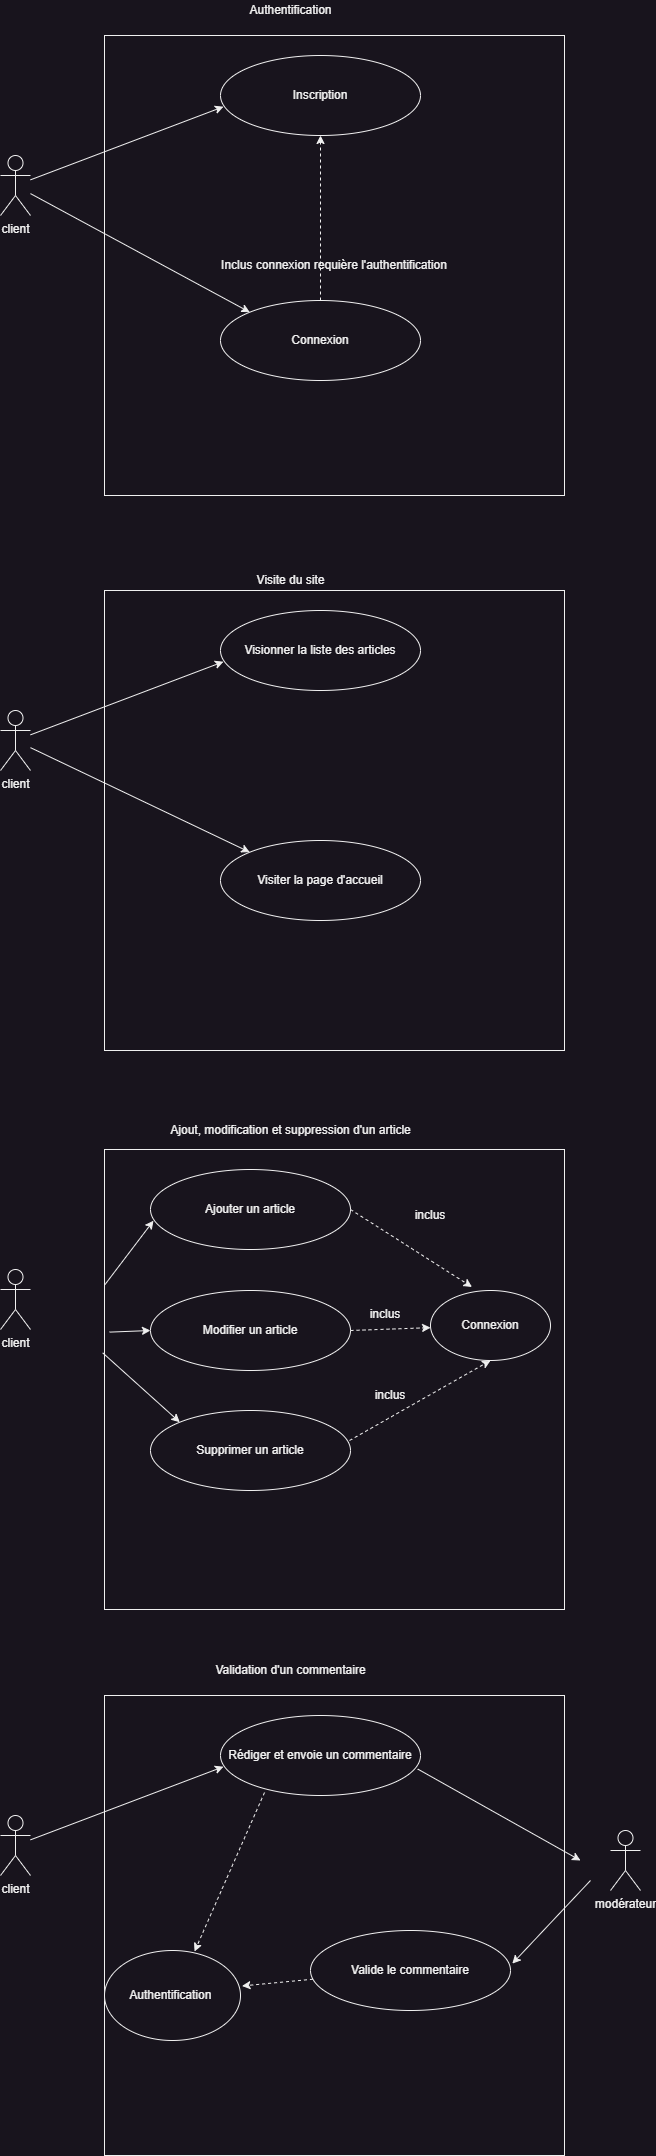

The diagram above was exported from draw.io. Its source (the exported page's mxGraphModel, read from the mxfile embedded in the PNG):
<mxGraphModel dx="954" dy="551" grid="1" gridSize="10" guides="1" tooltips="1" connect="1" arrows="1" fold="1" page="1" pageScale="1" pageWidth="827" pageHeight="1169" math="0" shadow="0">
  <root>
    <mxCell id="0" />
    <mxCell id="1" parent="0" />
    <mxCell id="7z64H7SqUG2_AQUEvQxT-1" value="" style="whiteSpace=wrap;html=1;aspect=fixed;" parent="1" vertex="1">
      <mxGeometry x="184" y="610" width="460" height="460" as="geometry" />
    </mxCell>
    <mxCell id="7z64H7SqUG2_AQUEvQxT-2" value="client" style="shape=umlActor;verticalLabelPosition=bottom;verticalAlign=top;html=1;outlineConnect=0;" parent="1" vertex="1">
      <mxGeometry x="80" y="730" width="30" height="60" as="geometry" />
    </mxCell>
    <mxCell id="7z64H7SqUG2_AQUEvQxT-3" value="Visionner la liste des articles" style="ellipse;whiteSpace=wrap;html=1;" parent="1" vertex="1">
      <mxGeometry x="300" y="630" width="200" height="80" as="geometry" />
    </mxCell>
    <mxCell id="7z64H7SqUG2_AQUEvQxT-5" value="Visiter la page d'accueil" style="ellipse;whiteSpace=wrap;html=1;" parent="1" vertex="1">
      <mxGeometry x="300" y="860" width="200" height="80" as="geometry" />
    </mxCell>
    <mxCell id="7z64H7SqUG2_AQUEvQxT-6" value="" style="endArrow=classic;html=1;rounded=0;entryX=0.015;entryY=0.64;entryDx=0;entryDy=0;entryPerimeter=0;" parent="1" source="7z64H7SqUG2_AQUEvQxT-2" target="7z64H7SqUG2_AQUEvQxT-3" edge="1">
      <mxGeometry width="50" height="50" relative="1" as="geometry">
        <mxPoint x="370" y="910" as="sourcePoint" />
        <mxPoint x="420" y="860" as="targetPoint" />
      </mxGeometry>
    </mxCell>
    <mxCell id="7z64H7SqUG2_AQUEvQxT-8" value="" style="endArrow=classic;html=1;rounded=0;entryX=0;entryY=0;entryDx=0;entryDy=0;" parent="1" source="7z64H7SqUG2_AQUEvQxT-2" target="7z64H7SqUG2_AQUEvQxT-5" edge="1">
      <mxGeometry width="50" height="50" relative="1" as="geometry">
        <mxPoint x="370" y="910" as="sourcePoint" />
        <mxPoint x="420" y="860" as="targetPoint" />
      </mxGeometry>
    </mxCell>
    <mxCell id="7z64H7SqUG2_AQUEvQxT-18" value="" style="whiteSpace=wrap;html=1;aspect=fixed;" parent="1" vertex="1">
      <mxGeometry x="184" y="1169" width="460" height="460" as="geometry" />
    </mxCell>
    <mxCell id="7z64H7SqUG2_AQUEvQxT-19" value="client" style="shape=umlActor;verticalLabelPosition=bottom;verticalAlign=top;html=1;outlineConnect=0;" parent="1" vertex="1">
      <mxGeometry x="80" y="1289" width="30" height="60" as="geometry" />
    </mxCell>
    <mxCell id="7z64H7SqUG2_AQUEvQxT-20" value="Ajouter un article" style="ellipse;whiteSpace=wrap;html=1;" parent="1" vertex="1">
      <mxGeometry x="230" y="1189" width="200" height="80" as="geometry" />
    </mxCell>
    <mxCell id="7z64H7SqUG2_AQUEvQxT-21" value="Modifier un article" style="ellipse;whiteSpace=wrap;html=1;" parent="1" vertex="1">
      <mxGeometry x="230" y="1310" width="200" height="80" as="geometry" />
    </mxCell>
    <mxCell id="7z64H7SqUG2_AQUEvQxT-22" value="Supprimer un article" style="ellipse;whiteSpace=wrap;html=1;" parent="1" vertex="1">
      <mxGeometry x="230" y="1430" width="200" height="80" as="geometry" />
    </mxCell>
    <mxCell id="7z64H7SqUG2_AQUEvQxT-23" value="" style="endArrow=classic;html=1;rounded=0;entryX=0.015;entryY=0.64;entryDx=0;entryDy=0;entryPerimeter=0;exitX=0;exitY=0.295;exitDx=0;exitDy=0;exitPerimeter=0;" parent="1" source="7z64H7SqUG2_AQUEvQxT-18" target="7z64H7SqUG2_AQUEvQxT-20" edge="1">
      <mxGeometry width="50" height="50" relative="1" as="geometry">
        <mxPoint x="270" y="1330" as="sourcePoint" />
        <mxPoint x="420" y="1419" as="targetPoint" />
      </mxGeometry>
    </mxCell>
    <mxCell id="7z64H7SqUG2_AQUEvQxT-24" value="" style="endArrow=classic;html=1;rounded=0;entryX=0;entryY=0.5;entryDx=0;entryDy=0;exitX=0.011;exitY=0.397;exitDx=0;exitDy=0;exitPerimeter=0;" parent="1" source="7z64H7SqUG2_AQUEvQxT-18" target="7z64H7SqUG2_AQUEvQxT-21" edge="1">
      <mxGeometry width="50" height="50" relative="1" as="geometry">
        <mxPoint x="260" y="1340" as="sourcePoint" />
        <mxPoint x="420" y="1419" as="targetPoint" />
      </mxGeometry>
    </mxCell>
    <mxCell id="7z64H7SqUG2_AQUEvQxT-25" value="" style="endArrow=classic;html=1;rounded=0;entryX=0;entryY=0;entryDx=0;entryDy=0;startArrow=none;exitX=-0.004;exitY=0.442;exitDx=0;exitDy=0;exitPerimeter=0;" parent="1" source="7z64H7SqUG2_AQUEvQxT-18" target="7z64H7SqUG2_AQUEvQxT-22" edge="1">
      <mxGeometry width="50" height="50" relative="1" as="geometry">
        <mxPoint x="260" y="1350" as="sourcePoint" />
        <mxPoint x="420" y="1419" as="targetPoint" />
      </mxGeometry>
    </mxCell>
    <mxCell id="7z64H7SqUG2_AQUEvQxT-26" value="Connexion" style="ellipse;whiteSpace=wrap;html=1;" parent="1" vertex="1">
      <mxGeometry x="510" y="1310" width="120" height="70" as="geometry" />
    </mxCell>
    <mxCell id="7z64H7SqUG2_AQUEvQxT-28" value="Visite du site" style="text;html=1;align=center;verticalAlign=middle;resizable=0;points=[];autosize=1;strokeColor=none;fillColor=none;" parent="1" vertex="1">
      <mxGeometry x="330" y="590" width="80" height="20" as="geometry" />
    </mxCell>
    <mxCell id="7z64H7SqUG2_AQUEvQxT-30" value="Ajout, modification et suppression d'un article" style="text;html=1;align=center;verticalAlign=middle;resizable=0;points=[];autosize=1;strokeColor=none;fillColor=none;" parent="1" vertex="1">
      <mxGeometry x="240" y="1135" width="260" height="30" as="geometry" />
    </mxCell>
    <mxCell id="7z64H7SqUG2_AQUEvQxT-32" value="" style="whiteSpace=wrap;html=1;aspect=fixed;" parent="1" vertex="1">
      <mxGeometry x="184" y="1715" width="460" height="460" as="geometry" />
    </mxCell>
    <mxCell id="7z64H7SqUG2_AQUEvQxT-33" value="client" style="shape=umlActor;verticalLabelPosition=bottom;verticalAlign=top;html=1;outlineConnect=0;" parent="1" vertex="1">
      <mxGeometry x="80" y="1835" width="30" height="60" as="geometry" />
    </mxCell>
    <mxCell id="7z64H7SqUG2_AQUEvQxT-34" value="Rédiger et envoie un commentaire" style="ellipse;whiteSpace=wrap;html=1;" parent="1" vertex="1">
      <mxGeometry x="300" y="1735" width="200" height="80" as="geometry" />
    </mxCell>
    <mxCell id="7z64H7SqUG2_AQUEvQxT-35" value="Valide le commentaire" style="ellipse;whiteSpace=wrap;html=1;" parent="1" vertex="1">
      <mxGeometry x="390" y="1950" width="200" height="80" as="geometry" />
    </mxCell>
    <mxCell id="7z64H7SqUG2_AQUEvQxT-36" value="" style="endArrow=classic;html=1;rounded=0;entryX=0.015;entryY=0.64;entryDx=0;entryDy=0;entryPerimeter=0;" parent="1" source="7z64H7SqUG2_AQUEvQxT-33" target="7z64H7SqUG2_AQUEvQxT-34" edge="1">
      <mxGeometry width="50" height="50" relative="1" as="geometry">
        <mxPoint x="370" y="2015" as="sourcePoint" />
        <mxPoint x="420" y="1965" as="targetPoint" />
      </mxGeometry>
    </mxCell>
    <mxCell id="7z64H7SqUG2_AQUEvQxT-38" value="" style="endArrow=classic;html=1;rounded=0;entryX=1.009;entryY=0.414;entryDx=0;entryDy=0;entryPerimeter=0;" parent="1" target="7z64H7SqUG2_AQUEvQxT-35" edge="1">
      <mxGeometry width="50" height="50" relative="1" as="geometry">
        <mxPoint x="670" y="1900" as="sourcePoint" />
        <mxPoint x="460" y="1970" as="targetPoint" />
      </mxGeometry>
    </mxCell>
    <mxCell id="7z64H7SqUG2_AQUEvQxT-39" value="Validation d'un commentaire" style="text;html=1;align=center;verticalAlign=middle;resizable=0;points=[];autosize=1;strokeColor=none;fillColor=none;" parent="1" vertex="1">
      <mxGeometry x="285" y="1680" width="170" height="20" as="geometry" />
    </mxCell>
    <mxCell id="7z64H7SqUG2_AQUEvQxT-40" value="modérateur&lt;br&gt;" style="shape=umlActor;verticalLabelPosition=bottom;verticalAlign=top;html=1;outlineConnect=0;" parent="1" vertex="1">
      <mxGeometry x="690" y="1850" width="30" height="60" as="geometry" />
    </mxCell>
    <mxCell id="7z64H7SqUG2_AQUEvQxT-41" value="" style="endArrow=classic;html=1;rounded=0;exitX=0.986;exitY=0.669;exitDx=0;exitDy=0;exitPerimeter=0;" parent="1" source="7z64H7SqUG2_AQUEvQxT-34" edge="1">
      <mxGeometry width="50" height="50" relative="1" as="geometry">
        <mxPoint x="380" y="1960" as="sourcePoint" />
        <mxPoint x="660" y="1880" as="targetPoint" />
      </mxGeometry>
    </mxCell>
    <mxCell id="7z64H7SqUG2_AQUEvQxT-51" value="Inclus connexion requière l'authentification" style="whiteSpace=wrap;html=1;aspect=fixed;" parent="1" vertex="1">
      <mxGeometry x="184" y="55" width="460" height="460" as="geometry" />
    </mxCell>
    <mxCell id="7z64H7SqUG2_AQUEvQxT-52" value="client" style="shape=umlActor;verticalLabelPosition=bottom;verticalAlign=top;html=1;outlineConnect=0;" parent="1" vertex="1">
      <mxGeometry x="80" y="175" width="30" height="60" as="geometry" />
    </mxCell>
    <mxCell id="7z64H7SqUG2_AQUEvQxT-53" value="Inscription" style="ellipse;whiteSpace=wrap;html=1;" parent="1" vertex="1">
      <mxGeometry x="300" y="75" width="200" height="80" as="geometry" />
    </mxCell>
    <mxCell id="7z64H7SqUG2_AQUEvQxT-54" value="Connexion" style="ellipse;whiteSpace=wrap;html=1;" parent="1" vertex="1">
      <mxGeometry x="300" y="320" width="200" height="80" as="geometry" />
    </mxCell>
    <mxCell id="7z64H7SqUG2_AQUEvQxT-55" value="" style="endArrow=classic;html=1;rounded=0;entryX=0.015;entryY=0.64;entryDx=0;entryDy=0;entryPerimeter=0;" parent="1" source="7z64H7SqUG2_AQUEvQxT-52" target="7z64H7SqUG2_AQUEvQxT-53" edge="1">
      <mxGeometry width="50" height="50" relative="1" as="geometry">
        <mxPoint x="370" y="355" as="sourcePoint" />
        <mxPoint x="420" y="305" as="targetPoint" />
      </mxGeometry>
    </mxCell>
    <mxCell id="7z64H7SqUG2_AQUEvQxT-56" value="" style="endArrow=classic;html=1;rounded=0;entryX=0;entryY=0;entryDx=0;entryDy=0;" parent="1" source="7z64H7SqUG2_AQUEvQxT-52" target="7z64H7SqUG2_AQUEvQxT-54" edge="1">
      <mxGeometry width="50" height="50" relative="1" as="geometry">
        <mxPoint x="370" y="355" as="sourcePoint" />
        <mxPoint x="420" y="305" as="targetPoint" />
      </mxGeometry>
    </mxCell>
    <mxCell id="7z64H7SqUG2_AQUEvQxT-58" value="Authentification" style="text;html=1;align=center;verticalAlign=middle;resizable=0;points=[];autosize=1;strokeColor=none;fillColor=none;" parent="1" vertex="1">
      <mxGeometry x="320" y="20" width="100" height="20" as="geometry" />
    </mxCell>
    <mxCell id="BvdejvnvLQcvHNqh_O7B-1" value="" style="html=1;labelBackgroundColor=#ffffff;startArrow=none;startFill=0;startSize=6;endArrow=classic;endFill=1;endSize=6;jettySize=auto;orthogonalLoop=1;strokeWidth=1;dashed=1;fontSize=14;rounded=0;exitX=0.5;exitY=0;exitDx=0;exitDy=0;entryX=0.5;entryY=1;entryDx=0;entryDy=0;" parent="1" source="7z64H7SqUG2_AQUEvQxT-54" target="7z64H7SqUG2_AQUEvQxT-53" edge="1">
      <mxGeometry width="60" height="60" relative="1" as="geometry">
        <mxPoint x="370" y="270" as="sourcePoint" />
        <mxPoint x="430" y="210" as="targetPoint" />
      </mxGeometry>
    </mxCell>
    <mxCell id="uV_LnEUJPynIPk5H170q-1" value="" style="html=1;labelBackgroundColor=#ffffff;startArrow=none;startFill=0;startSize=6;endArrow=classic;endFill=1;endSize=6;jettySize=auto;orthogonalLoop=1;strokeWidth=1;dashed=1;fontSize=14;rounded=0;exitX=1;exitY=0.5;exitDx=0;exitDy=0;entryX=0.346;entryY=-0.05;entryDx=0;entryDy=0;entryPerimeter=0;" parent="1" source="7z64H7SqUG2_AQUEvQxT-20" target="7z64H7SqUG2_AQUEvQxT-26" edge="1">
      <mxGeometry width="60" height="60" relative="1" as="geometry">
        <mxPoint x="380" y="1490" as="sourcePoint" />
        <mxPoint x="440" y="1430" as="targetPoint" />
      </mxGeometry>
    </mxCell>
    <mxCell id="uV_LnEUJPynIPk5H170q-2" value="" style="html=1;labelBackgroundColor=#ffffff;startArrow=none;startFill=0;startSize=6;endArrow=classic;endFill=1;endSize=6;jettySize=auto;orthogonalLoop=1;strokeWidth=1;dashed=1;fontSize=14;rounded=0;exitX=1;exitY=0.5;exitDx=0;exitDy=0;" parent="1" source="7z64H7SqUG2_AQUEvQxT-21" target="7z64H7SqUG2_AQUEvQxT-26" edge="1">
      <mxGeometry width="60" height="60" relative="1" as="geometry">
        <mxPoint x="380" y="1490" as="sourcePoint" />
        <mxPoint x="440" y="1430" as="targetPoint" />
      </mxGeometry>
    </mxCell>
    <mxCell id="uV_LnEUJPynIPk5H170q-3" value="" style="html=1;labelBackgroundColor=#ffffff;startArrow=none;startFill=0;startSize=6;endArrow=classic;endFill=1;endSize=6;jettySize=auto;orthogonalLoop=1;strokeWidth=1;dashed=1;fontSize=14;rounded=0;entryX=0.5;entryY=1;entryDx=0;entryDy=0;exitX=0.995;exitY=0.375;exitDx=0;exitDy=0;exitPerimeter=0;" parent="1" source="7z64H7SqUG2_AQUEvQxT-22" target="7z64H7SqUG2_AQUEvQxT-26" edge="1">
      <mxGeometry width="60" height="60" relative="1" as="geometry">
        <mxPoint x="380" y="1490" as="sourcePoint" />
        <mxPoint x="440" y="1430" as="targetPoint" />
      </mxGeometry>
    </mxCell>
    <mxCell id="uV_LnEUJPynIPk5H170q-4" value="inclus" style="text;html=1;strokeColor=none;fillColor=none;align=center;verticalAlign=middle;whiteSpace=wrap;rounded=0;" parent="1" vertex="1">
      <mxGeometry x="480" y="1220" width="60" height="30" as="geometry" />
    </mxCell>
    <mxCell id="uV_LnEUJPynIPk5H170q-5" value="inclus" style="text;html=1;strokeColor=none;fillColor=none;align=center;verticalAlign=middle;whiteSpace=wrap;rounded=0;" parent="1" vertex="1">
      <mxGeometry x="435" y="1319" width="60" height="30" as="geometry" />
    </mxCell>
    <mxCell id="uV_LnEUJPynIPk5H170q-7" value="inclus" style="text;html=1;strokeColor=none;fillColor=none;align=center;verticalAlign=middle;whiteSpace=wrap;rounded=0;" parent="1" vertex="1">
      <mxGeometry x="440" y="1400" width="60" height="30" as="geometry" />
    </mxCell>
    <mxCell id="uV_LnEUJPynIPk5H170q-8" value="" style="html=1;labelBackgroundColor=#ffffff;startArrow=none;startFill=0;startSize=6;endArrow=classic;endFill=1;endSize=6;jettySize=auto;orthogonalLoop=1;strokeWidth=1;dashed=1;fontSize=14;rounded=0;entryX=1.011;entryY=0.394;entryDx=0;entryDy=0;entryPerimeter=0;" parent="1" source="7z64H7SqUG2_AQUEvQxT-35" target="uV_LnEUJPynIPk5H170q-10" edge="1">
      <mxGeometry width="60" height="60" relative="1" as="geometry">
        <mxPoint x="310" y="2030" as="sourcePoint" />
        <mxPoint x="340" y="2000" as="targetPoint" />
      </mxGeometry>
    </mxCell>
    <mxCell id="uV_LnEUJPynIPk5H170q-10" value="Authentification&amp;nbsp;" style="ellipse;whiteSpace=wrap;html=1;" parent="1" vertex="1">
      <mxGeometry x="184" y="1970" width="136" height="90" as="geometry" />
    </mxCell>
    <mxCell id="XntVXMCuRXBYa9ddYVaT-1" value="" style="html=1;labelBackgroundColor=#ffffff;startArrow=none;startFill=0;startSize=6;endArrow=classic;endFill=1;endSize=6;jettySize=auto;orthogonalLoop=1;strokeWidth=1;dashed=1;fontSize=14;rounded=0;entryX=0.662;entryY=0.011;entryDx=0;entryDy=0;entryPerimeter=0;exitX=0.22;exitY=0.963;exitDx=0;exitDy=0;exitPerimeter=0;" edge="1" parent="1" source="7z64H7SqUG2_AQUEvQxT-34" target="uV_LnEUJPynIPk5H170q-10">
      <mxGeometry width="60" height="60" relative="1" as="geometry">
        <mxPoint x="402" y="2009" as="sourcePoint" />
        <mxPoint x="331" y="2015" as="targetPoint" />
        <Array as="points" />
      </mxGeometry>
    </mxCell>
  </root>
</mxGraphModel>